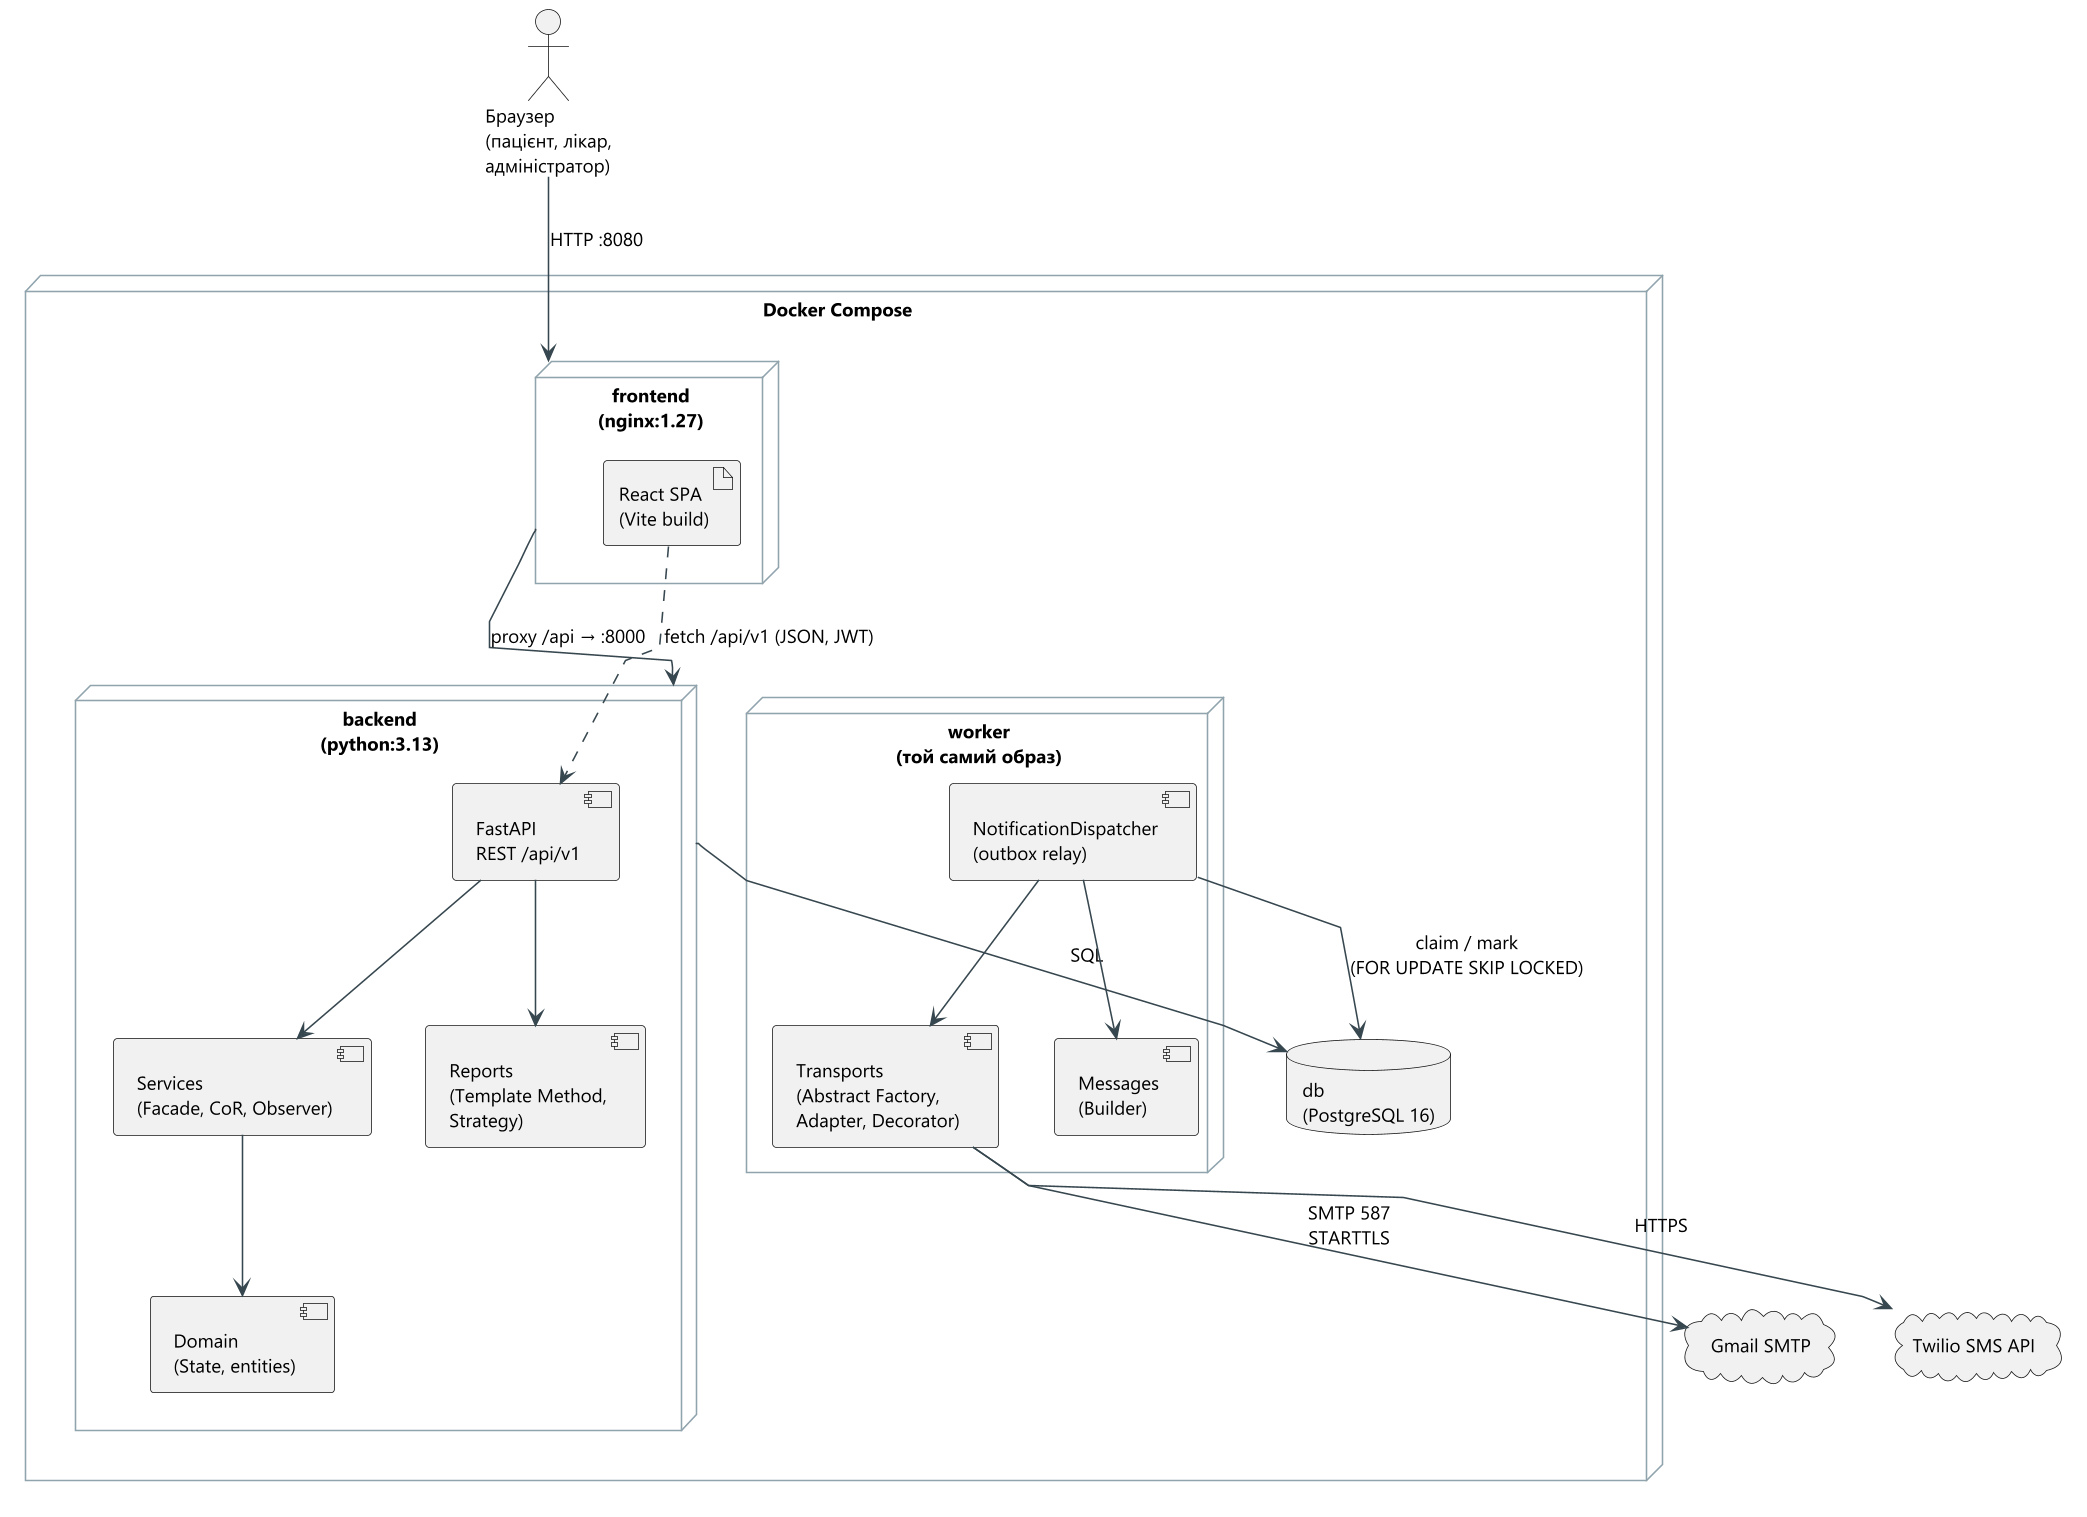

The diagram above was rendered by PlantUML. Its source (embedded in the PNG):
@startuml deployment
' Runtime architecture: four Docker Compose services plus external providers.
!include style.iuml
skinparam linetype polyline

actor "Браузер\n(пацієнт, лікар,\nадміністратор)" as Browser

node "Docker Compose" {
  node "frontend\n(nginx:1.27)" as Front {
    artifact "React SPA\n(Vite build)" as Spa
  }
  node "backend\n(python:3.13)" as Back {
    component "FastAPI\nREST /api/v1" as Api
    component "Services\n(Facade, CoR, Observer)" as Svc
    component "Domain\n(State, entities)" as Dom
    component "Reports\n(Template Method,\nStrategy)" as Rep
  }
  node "worker\n(той самий образ)" as Work {
    component "NotificationDispatcher\n(outbox relay)" as Disp
    component "Transports\n(Abstract Factory,\nAdapter, Decorator)" as Tr
    component "Messages\n(Builder)" as Msg
  }
  database "db\n(PostgreSQL 16)" as Db
}

cloud "Gmail SMTP" as Gmail
cloud "Twilio SMS API" as Twilio

Browser --> Front : HTTP :8080
Spa ..> Api : fetch /api/v1 (JSON, JWT)
Front --> Back : proxy /api → :8000
Api --> Svc
Svc --> Dom
Api --> Rep
Back --> Db : SQL
Disp --> Db : claim / mark\n(FOR UPDATE SKIP LOCKED)
Disp --> Msg
Disp --> Tr
Tr --> Gmail : SMTP 587\nSTARTTLS
Tr --> Twilio : HTTPS
@enduml